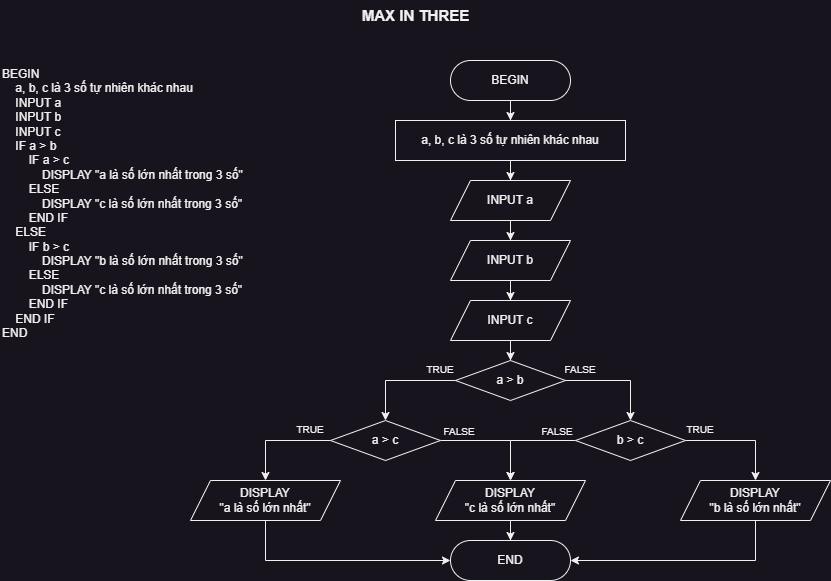

The diagram above was exported from draw.io. Its source (the exported page's mxGraphModel, read from the mxfile embedded in the PNG):
<mxGraphModel dx="978" dy="584" grid="1" gridSize="10" guides="1" tooltips="1" connect="1" arrows="1" fold="1" page="1" pageScale="1" pageWidth="850" pageHeight="1100" math="0" shadow="0">
  <root>
    <mxCell id="0" />
    <mxCell id="1" parent="0" />
    <mxCell id="MFDSgaMsPwvsSHesDDAf-1" value="BEGIN&#10;&#09;    a, b, c là 3 số tự nhiên khác nhau&#10;&#09;    INPUT a&#10;&#09;    INPUT b&#10;&#09;    INPUT c&#10;&#09;    IF&#09;a &gt; b&#10;&#09;&#09;        IF a &gt; c&#10;&#09;&#09;&#09;            DISPLAY &quot;a là số lớn nhất trong 3 số&quot;&#10;&#09;&#09;        ELSE&#10;&#09;&#09;&#09;            DISPLAY &quot;c là số lớn nhất trong 3 số&quot;&#10;&#09;&#09;        END IF&#10;&#09;    ELSE&#10;&#09;&#09;        IF b &gt; c&#10;&#09;&#09;&#09;            DISPLAY &quot;b là số lớn nhất trong 3 số&quot;&#10;&#09;&#09;        ELSE&#10;&#09;&#09;&#09;            DISPLAY &quot;c là số lớn nhất trong 3 số&quot;&#10;&#09;&#09;        END IF&#10;&#09;    END IF&#10;END" style="text;whiteSpace=wrap;" parent="1" vertex="1">
      <mxGeometry x="10" y="80" width="370" height="300" as="geometry" />
    </mxCell>
    <mxCell id="s84BQt3aowlbvZurss5D-4" style="edgeStyle=orthogonalEdgeStyle;rounded=0;orthogonalLoop=1;jettySize=auto;html=1;entryX=0.5;entryY=0;entryDx=0;entryDy=0;" parent="1" source="MFDSgaMsPwvsSHesDDAf-2" target="s84BQt3aowlbvZurss5D-2" edge="1">
      <mxGeometry relative="1" as="geometry" />
    </mxCell>
    <mxCell id="MFDSgaMsPwvsSHesDDAf-2" value="BEGIN" style="rounded=1;whiteSpace=wrap;html=1;arcSize=50;" parent="1" vertex="1">
      <mxGeometry x="460" y="80" width="120" height="40" as="geometry" />
    </mxCell>
    <mxCell id="MFDSgaMsPwvsSHesDDAf-9" value="&lt;span style=&quot;font-size: 15px;&quot;&gt;&lt;b&gt;MAX IN THREE&lt;/b&gt;&lt;/span&gt;" style="text;html=1;align=center;verticalAlign=middle;whiteSpace=wrap;rounded=0;" parent="1" vertex="1">
      <mxGeometry x="193" y="20" width="465" height="30" as="geometry" />
    </mxCell>
    <mxCell id="Hsm2LjbSDYTIM2pEvTGz-18" style="edgeStyle=orthogonalEdgeStyle;rounded=0;orthogonalLoop=1;jettySize=auto;html=1;" parent="1" source="s84BQt3aowlbvZurss5D-2" target="Hsm2LjbSDYTIM2pEvTGz-2" edge="1">
      <mxGeometry relative="1" as="geometry" />
    </mxCell>
    <mxCell id="s84BQt3aowlbvZurss5D-2" value="&lt;div style=&quot;&quot;&gt;a, b, c là 3 số tự nhiên khác nhau&lt;br&gt;&lt;/div&gt;" style="shape=parallelogram;perimeter=parallelogramPerimeter;whiteSpace=wrap;html=1;fixedSize=1;size=-20;align=center;" parent="1" vertex="1">
      <mxGeometry x="405" y="140" width="230" height="40" as="geometry" />
    </mxCell>
    <mxCell id="UcgrZ1CVTOH78rEZkJI1-29" style="edgeStyle=orthogonalEdgeStyle;rounded=0;orthogonalLoop=1;jettySize=auto;html=1;entryX=0.5;entryY=0;entryDx=0;entryDy=0;" parent="1" source="Hsm2LjbSDYTIM2pEvTGz-2" target="UcgrZ1CVTOH78rEZkJI1-1" edge="1">
      <mxGeometry relative="1" as="geometry" />
    </mxCell>
    <mxCell id="Hsm2LjbSDYTIM2pEvTGz-2" value="&lt;span style=&quot;text-align: left;&quot;&gt;INPUT a&lt;/span&gt;" style="shape=parallelogram;perimeter=parallelogramPerimeter;whiteSpace=wrap;html=1;fixedSize=1;" parent="1" vertex="1">
      <mxGeometry x="460" y="200" width="120" height="40" as="geometry" />
    </mxCell>
    <mxCell id="Hsm2LjbSDYTIM2pEvTGz-22" value="&lt;font style=&quot;font-size: 10px;&quot;&gt;TRUE&lt;/font&gt;" style="text;html=1;align=center;verticalAlign=middle;whiteSpace=wrap;rounded=0;" parent="1" vertex="1">
      <mxGeometry x="420" y="374" width="60" height="30" as="geometry" />
    </mxCell>
    <mxCell id="UcgrZ1CVTOH78rEZkJI1-31" style="edgeStyle=orthogonalEdgeStyle;rounded=0;orthogonalLoop=1;jettySize=auto;html=1;entryX=0.5;entryY=0;entryDx=0;entryDy=0;" parent="1" source="UcgrZ1CVTOH78rEZkJI1-1" target="UcgrZ1CVTOH78rEZkJI1-2" edge="1">
      <mxGeometry relative="1" as="geometry" />
    </mxCell>
    <mxCell id="UcgrZ1CVTOH78rEZkJI1-1" value="&lt;span style=&quot;text-align: left;&quot;&gt;INPUT b&lt;/span&gt;" style="shape=parallelogram;perimeter=parallelogramPerimeter;whiteSpace=wrap;html=1;fixedSize=1;" parent="1" vertex="1">
      <mxGeometry x="460" y="260" width="120" height="40" as="geometry" />
    </mxCell>
    <mxCell id="UcgrZ1CVTOH78rEZkJI1-32" style="edgeStyle=orthogonalEdgeStyle;rounded=0;orthogonalLoop=1;jettySize=auto;html=1;entryX=0.5;entryY=0;entryDx=0;entryDy=0;" parent="1" source="UcgrZ1CVTOH78rEZkJI1-2" target="UcgrZ1CVTOH78rEZkJI1-3" edge="1">
      <mxGeometry relative="1" as="geometry" />
    </mxCell>
    <mxCell id="UcgrZ1CVTOH78rEZkJI1-2" value="&lt;span style=&quot;text-align: left;&quot;&gt;INPUT c&lt;/span&gt;" style="shape=parallelogram;perimeter=parallelogramPerimeter;whiteSpace=wrap;html=1;fixedSize=1;" parent="1" vertex="1">
      <mxGeometry x="460" y="320" width="120" height="40" as="geometry" />
    </mxCell>
    <mxCell id="UcgrZ1CVTOH78rEZkJI1-7" style="edgeStyle=orthogonalEdgeStyle;rounded=0;orthogonalLoop=1;jettySize=auto;html=1;entryX=0.5;entryY=0;entryDx=0;entryDy=0;" parent="1" source="UcgrZ1CVTOH78rEZkJI1-3" target="UcgrZ1CVTOH78rEZkJI1-5" edge="1">
      <mxGeometry relative="1" as="geometry" />
    </mxCell>
    <mxCell id="UcgrZ1CVTOH78rEZkJI1-17" style="edgeStyle=orthogonalEdgeStyle;rounded=0;orthogonalLoop=1;jettySize=auto;html=1;entryX=0.5;entryY=0;entryDx=0;entryDy=0;" parent="1" source="UcgrZ1CVTOH78rEZkJI1-3" target="UcgrZ1CVTOH78rEZkJI1-6" edge="1">
      <mxGeometry relative="1" as="geometry" />
    </mxCell>
    <mxCell id="UcgrZ1CVTOH78rEZkJI1-3" value="a &amp;gt; b" style="rhombus;whiteSpace=wrap;html=1;" parent="1" vertex="1">
      <mxGeometry x="465" y="380" width="110" height="40" as="geometry" />
    </mxCell>
    <mxCell id="UcgrZ1CVTOH78rEZkJI1-12" style="edgeStyle=orthogonalEdgeStyle;rounded=0;orthogonalLoop=1;jettySize=auto;html=1;entryX=0.5;entryY=0;entryDx=0;entryDy=0;exitX=0;exitY=0.5;exitDx=0;exitDy=0;" parent="1" source="UcgrZ1CVTOH78rEZkJI1-5" target="UcgrZ1CVTOH78rEZkJI1-9" edge="1">
      <mxGeometry relative="1" as="geometry" />
    </mxCell>
    <mxCell id="UcgrZ1CVTOH78rEZkJI1-24" style="edgeStyle=orthogonalEdgeStyle;rounded=0;orthogonalLoop=1;jettySize=auto;html=1;entryX=0.5;entryY=0;entryDx=0;entryDy=0;exitX=1;exitY=0.5;exitDx=0;exitDy=0;" parent="1" source="UcgrZ1CVTOH78rEZkJI1-5" target="UcgrZ1CVTOH78rEZkJI1-11" edge="1">
      <mxGeometry relative="1" as="geometry" />
    </mxCell>
    <mxCell id="UcgrZ1CVTOH78rEZkJI1-5" value="a &amp;gt; c" style="rhombus;whiteSpace=wrap;html=1;" parent="1" vertex="1">
      <mxGeometry x="340" y="440" width="110" height="40" as="geometry" />
    </mxCell>
    <mxCell id="UcgrZ1CVTOH78rEZkJI1-16" style="edgeStyle=orthogonalEdgeStyle;rounded=0;orthogonalLoop=1;jettySize=auto;html=1;entryX=0.5;entryY=0;entryDx=0;entryDy=0;exitX=0;exitY=0.5;exitDx=0;exitDy=0;" parent="1" source="UcgrZ1CVTOH78rEZkJI1-6" target="UcgrZ1CVTOH78rEZkJI1-11" edge="1">
      <mxGeometry relative="1" as="geometry">
        <Array as="points">
          <mxPoint x="520" y="460" />
        </Array>
      </mxGeometry>
    </mxCell>
    <mxCell id="UcgrZ1CVTOH78rEZkJI1-20" style="edgeStyle=orthogonalEdgeStyle;rounded=0;orthogonalLoop=1;jettySize=auto;html=1;entryX=0.5;entryY=0;entryDx=0;entryDy=0;exitX=1;exitY=0.5;exitDx=0;exitDy=0;" parent="1" source="UcgrZ1CVTOH78rEZkJI1-6" target="UcgrZ1CVTOH78rEZkJI1-10" edge="1">
      <mxGeometry relative="1" as="geometry" />
    </mxCell>
    <mxCell id="UcgrZ1CVTOH78rEZkJI1-6" value="b &amp;gt; c" style="rhombus;whiteSpace=wrap;html=1;" parent="1" vertex="1">
      <mxGeometry x="585" y="440" width="110" height="40" as="geometry" />
    </mxCell>
    <mxCell id="UcgrZ1CVTOH78rEZkJI1-8" value="&lt;font style=&quot;font-size: 10px;&quot;&gt;FALSE&lt;/font&gt;" style="text;html=1;align=center;verticalAlign=middle;whiteSpace=wrap;rounded=0;" parent="1" vertex="1">
      <mxGeometry x="560" y="374" width="60" height="30" as="geometry" />
    </mxCell>
    <mxCell id="UcgrZ1CVTOH78rEZkJI1-28" style="edgeStyle=orthogonalEdgeStyle;rounded=0;orthogonalLoop=1;jettySize=auto;html=1;entryX=0;entryY=0.5;entryDx=0;entryDy=0;exitX=0.5;exitY=1;exitDx=0;exitDy=0;" parent="1" source="UcgrZ1CVTOH78rEZkJI1-9" target="UcgrZ1CVTOH78rEZkJI1-25" edge="1">
      <mxGeometry relative="1" as="geometry" />
    </mxCell>
    <mxCell id="UcgrZ1CVTOH78rEZkJI1-9" value="&lt;span style=&quot;text-align: left;&quot;&gt;DISPLAY&lt;/span&gt;&lt;div&gt;&lt;span style=&quot;text-align: left;&quot;&gt;&quot;a là số lớn nhất&quot;&lt;/span&gt;&lt;/div&gt;" style="shape=parallelogram;perimeter=parallelogramPerimeter;whiteSpace=wrap;html=1;fixedSize=1;" parent="1" vertex="1">
      <mxGeometry x="200" y="500" width="150" height="40" as="geometry" />
    </mxCell>
    <mxCell id="UcgrZ1CVTOH78rEZkJI1-27" style="edgeStyle=orthogonalEdgeStyle;rounded=0;orthogonalLoop=1;jettySize=auto;html=1;entryX=1;entryY=0.5;entryDx=0;entryDy=0;exitX=0.5;exitY=1;exitDx=0;exitDy=0;" parent="1" source="UcgrZ1CVTOH78rEZkJI1-10" target="UcgrZ1CVTOH78rEZkJI1-25" edge="1">
      <mxGeometry relative="1" as="geometry" />
    </mxCell>
    <mxCell id="UcgrZ1CVTOH78rEZkJI1-10" value="&lt;span style=&quot;text-align: left;&quot;&gt;DISPLAY&lt;/span&gt;&lt;div&gt;&lt;span style=&quot;text-align: left;&quot;&gt;&quot;b là số lớn nhất&quot;&lt;/span&gt;&lt;/div&gt;" style="shape=parallelogram;perimeter=parallelogramPerimeter;whiteSpace=wrap;html=1;fixedSize=1;" parent="1" vertex="1">
      <mxGeometry x="690" y="500" width="150" height="40" as="geometry" />
    </mxCell>
    <mxCell id="UcgrZ1CVTOH78rEZkJI1-26" style="edgeStyle=orthogonalEdgeStyle;rounded=0;orthogonalLoop=1;jettySize=auto;html=1;entryX=0.5;entryY=0;entryDx=0;entryDy=0;" parent="1" source="UcgrZ1CVTOH78rEZkJI1-11" target="UcgrZ1CVTOH78rEZkJI1-25" edge="1">
      <mxGeometry relative="1" as="geometry" />
    </mxCell>
    <mxCell id="UcgrZ1CVTOH78rEZkJI1-11" value="&lt;span style=&quot;text-align: left;&quot;&gt;DISPLAY&lt;/span&gt;&lt;div&gt;&lt;span style=&quot;text-align: left;&quot;&gt;&quot;c là số lớn nhất&quot;&lt;/span&gt;&lt;/div&gt;" style="shape=parallelogram;perimeter=parallelogramPerimeter;whiteSpace=wrap;html=1;fixedSize=1;" parent="1" vertex="1">
      <mxGeometry x="445" y="500" width="150" height="40" as="geometry" />
    </mxCell>
    <mxCell id="UcgrZ1CVTOH78rEZkJI1-13" value="&lt;font style=&quot;font-size: 10px;&quot;&gt;TRUE&lt;/font&gt;" style="text;html=1;align=center;verticalAlign=middle;whiteSpace=wrap;rounded=0;" parent="1" vertex="1">
      <mxGeometry x="290" y="434" width="60" height="30" as="geometry" />
    </mxCell>
    <mxCell id="UcgrZ1CVTOH78rEZkJI1-21" value="&lt;font style=&quot;font-size: 10px;&quot;&gt;TRUE&lt;/font&gt;" style="text;html=1;align=center;verticalAlign=middle;whiteSpace=wrap;rounded=0;" parent="1" vertex="1">
      <mxGeometry x="680" y="434" width="60" height="30" as="geometry" />
    </mxCell>
    <mxCell id="UcgrZ1CVTOH78rEZkJI1-22" value="&lt;font style=&quot;font-size: 10px;&quot;&gt;FALSE&lt;/font&gt;" style="text;html=1;align=center;verticalAlign=middle;whiteSpace=wrap;rounded=0;" parent="1" vertex="1">
      <mxGeometry x="537" y="436" width="60" height="30" as="geometry" />
    </mxCell>
    <mxCell id="UcgrZ1CVTOH78rEZkJI1-19" value="&lt;font style=&quot;font-size: 10px;&quot;&gt;FALSE&lt;/font&gt;" style="text;html=1;align=center;verticalAlign=middle;whiteSpace=wrap;rounded=0;" parent="1" vertex="1">
      <mxGeometry x="439" y="436" width="60" height="30" as="geometry" />
    </mxCell>
    <mxCell id="UcgrZ1CVTOH78rEZkJI1-25" value="END" style="rounded=1;whiteSpace=wrap;html=1;arcSize=50;" parent="1" vertex="1">
      <mxGeometry x="460" y="560" width="120" height="40" as="geometry" />
    </mxCell>
  </root>
</mxGraphModel>